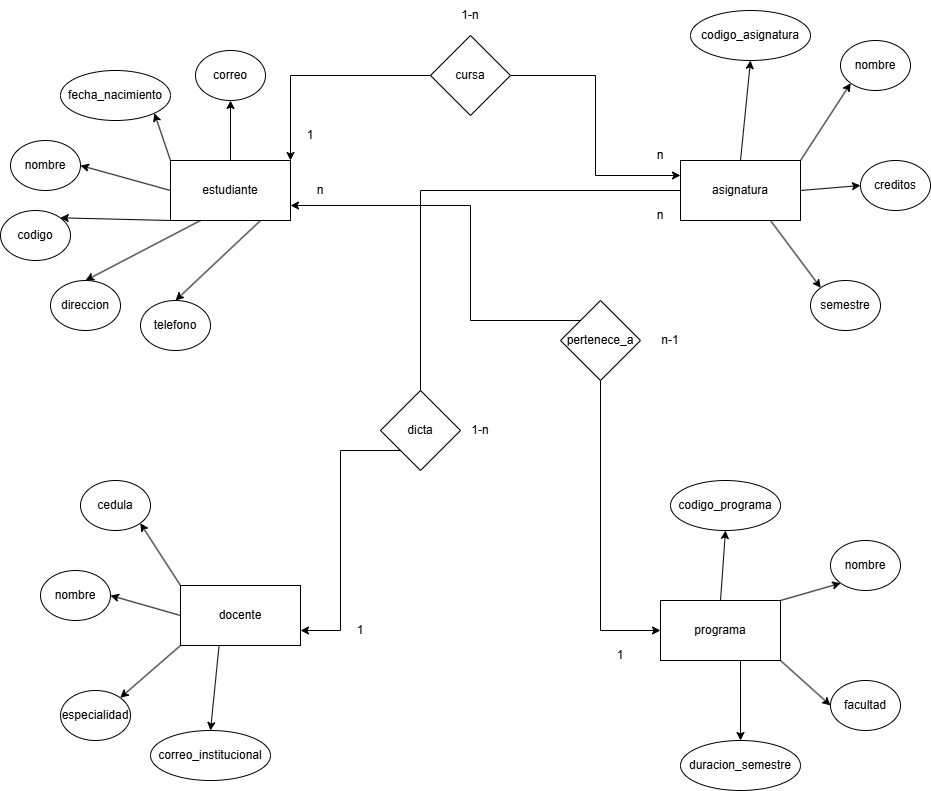

The diagram above was exported from draw.io. Its source (the exported page's mxGraphModel, read from the mxfile embedded in the PNG):
<mxGraphModel dx="1678" dy="921" grid="1" gridSize="10" guides="1" tooltips="1" connect="1" arrows="1" fold="1" page="1" pageScale="1" pageWidth="980" pageHeight="1390" math="0" shadow="0">
  <root>
    <mxCell id="0" />
    <mxCell id="1" parent="0" />
    <mxCell id="No12PPncu1uI3K8HJyeP-1" parent="1" style="rounded=0;whiteSpace=wrap;html=1;fontStyle=0" value="estudiante" vertex="1">
      <mxGeometry height="60" width="120" x="190" y="210" as="geometry" />
    </mxCell>
    <mxCell id="No12PPncu1uI3K8HJyeP-2" parent="1" style="ellipse;whiteSpace=wrap;html=1;" value="codigo" vertex="1">
      <mxGeometry height="50" width="70" x="20" y="260" as="geometry" />
    </mxCell>
    <mxCell id="No12PPncu1uI3K8HJyeP-5" parent="1" style="ellipse;whiteSpace=wrap;html=1;" value="nombre" vertex="1">
      <mxGeometry height="50" width="70" x="30" y="190" as="geometry" />
    </mxCell>
    <mxCell id="No12PPncu1uI3K8HJyeP-6" parent="1" style="ellipse;whiteSpace=wrap;html=1;" value="fecha_nacimiento" vertex="1">
      <mxGeometry height="50" width="110" x="80" y="120" as="geometry" />
    </mxCell>
    <mxCell id="No12PPncu1uI3K8HJyeP-7" parent="1" style="ellipse;whiteSpace=wrap;html=1;" value="correo" vertex="1">
      <mxGeometry height="50" width="70" x="215" y="100" as="geometry" />
    </mxCell>
    <mxCell id="No12PPncu1uI3K8HJyeP-8" parent="1" style="ellipse;whiteSpace=wrap;html=1;" value="direccion" vertex="1">
      <mxGeometry height="50" width="70" x="70" y="330" as="geometry" />
    </mxCell>
    <mxCell id="No12PPncu1uI3K8HJyeP-9" parent="1" style="ellipse;whiteSpace=wrap;html=1;" value="telefono" vertex="1">
      <mxGeometry height="50" width="70" x="160" y="350" as="geometry" />
    </mxCell>
    <mxCell id="No12PPncu1uI3K8HJyeP-11" edge="1" parent="1" source="No12PPncu1uI3K8HJyeP-1" style="endArrow=classic;html=1;rounded=0;entryX=1;entryY=0.5;entryDx=0;entryDy=0;exitX=0;exitY=0.5;exitDx=0;exitDy=0;" target="No12PPncu1uI3K8HJyeP-5" value="">
      <mxGeometry height="50" relative="1" width="50" as="geometry">
        <mxPoint x="180" y="240" as="sourcePoint" />
        <mxPoint x="440" y="380" as="targetPoint" />
      </mxGeometry>
    </mxCell>
    <mxCell id="No12PPncu1uI3K8HJyeP-13" edge="1" parent="1" source="No12PPncu1uI3K8HJyeP-1" style="endArrow=classic;html=1;rounded=0;exitX=0;exitY=1;exitDx=0;exitDy=0;entryX=1;entryY=0;entryDx=0;entryDy=0;" target="No12PPncu1uI3K8HJyeP-2" value="">
      <mxGeometry height="50" relative="1" width="50" as="geometry">
        <mxPoint x="390" y="430" as="sourcePoint" />
        <mxPoint x="440" y="380" as="targetPoint" />
      </mxGeometry>
    </mxCell>
    <mxCell id="No12PPncu1uI3K8HJyeP-14" edge="1" parent="1" source="No12PPncu1uI3K8HJyeP-1" style="endArrow=classic;html=1;rounded=0;exitX=0;exitY=0;exitDx=0;exitDy=0;entryX=1;entryY=1;entryDx=0;entryDy=0;" target="No12PPncu1uI3K8HJyeP-6" value="">
      <mxGeometry height="50" relative="1" width="50" as="geometry">
        <mxPoint x="250" y="170" as="sourcePoint" />
        <mxPoint x="180" y="197" as="targetPoint" />
      </mxGeometry>
    </mxCell>
    <mxCell id="No12PPncu1uI3K8HJyeP-15" edge="1" parent="1" source="No12PPncu1uI3K8HJyeP-1" style="endArrow=classic;html=1;rounded=0;exitX=0.5;exitY=0;exitDx=0;exitDy=0;entryX=0.5;entryY=1;entryDx=0;entryDy=0;" target="No12PPncu1uI3K8HJyeP-7" value="">
      <mxGeometry height="50" relative="1" width="50" as="geometry">
        <mxPoint x="310" y="170" as="sourcePoint" />
        <mxPoint x="240" y="197" as="targetPoint" />
      </mxGeometry>
    </mxCell>
    <mxCell id="No12PPncu1uI3K8HJyeP-16" edge="1" parent="1" source="No12PPncu1uI3K8HJyeP-1" style="endArrow=classic;html=1;rounded=0;exitX=0.25;exitY=1;exitDx=0;exitDy=0;entryX=0.5;entryY=0;entryDx=0;entryDy=0;" target="No12PPncu1uI3K8HJyeP-8" value="">
      <mxGeometry height="50" relative="1" width="50" as="geometry">
        <mxPoint x="280" y="320" as="sourcePoint" />
        <mxPoint x="210" y="347" as="targetPoint" />
      </mxGeometry>
    </mxCell>
    <mxCell id="No12PPncu1uI3K8HJyeP-17" edge="1" parent="1" source="No12PPncu1uI3K8HJyeP-1" style="endArrow=classic;html=1;rounded=0;exitX=0.75;exitY=1;exitDx=0;exitDy=0;entryX=0.5;entryY=0;entryDx=0;entryDy=0;" target="No12PPncu1uI3K8HJyeP-9" value="">
      <mxGeometry height="50" relative="1" width="50" as="geometry">
        <mxPoint x="350" y="300" as="sourcePoint" />
        <mxPoint x="280" y="327" as="targetPoint" />
      </mxGeometry>
    </mxCell>
    <mxCell id="No12PPncu1uI3K8HJyeP-19" parent="1" style="rounded=0;whiteSpace=wrap;html=1;" value="asignatura" vertex="1">
      <mxGeometry height="60" width="120" x="700" y="210" as="geometry" />
    </mxCell>
    <mxCell id="No12PPncu1uI3K8HJyeP-20" parent="1" style="ellipse;whiteSpace=wrap;html=1;" value="codigo_asignatura" vertex="1">
      <mxGeometry height="50" width="120" x="710" y="60" as="geometry" />
    </mxCell>
    <mxCell id="No12PPncu1uI3K8HJyeP-21" parent="1" style="ellipse;whiteSpace=wrap;html=1;" value="nombre" vertex="1">
      <mxGeometry height="50" width="70" x="860" y="90" as="geometry" />
    </mxCell>
    <mxCell id="No12PPncu1uI3K8HJyeP-22" parent="1" style="ellipse;whiteSpace=wrap;html=1;" value="creditos" vertex="1">
      <mxGeometry height="50" width="70" x="880" y="210" as="geometry" />
    </mxCell>
    <mxCell id="No12PPncu1uI3K8HJyeP-23" parent="1" style="ellipse;whiteSpace=wrap;html=1;" value="semestre" vertex="1">
      <mxGeometry height="50" width="70" x="830" y="330" as="geometry" />
    </mxCell>
    <mxCell id="No12PPncu1uI3K8HJyeP-24" edge="1" parent="1" source="No12PPncu1uI3K8HJyeP-19" style="endArrow=classic;html=1;rounded=0;entryX=0.5;entryY=1;entryDx=0;entryDy=0;exitX=0.5;exitY=0;exitDx=0;exitDy=0;" target="No12PPncu1uI3K8HJyeP-20" value="">
      <mxGeometry height="50" relative="1" width="50" as="geometry">
        <mxPoint x="770" y="210" as="sourcePoint" />
        <mxPoint x="770" y="170" as="targetPoint" />
      </mxGeometry>
    </mxCell>
    <mxCell id="No12PPncu1uI3K8HJyeP-25" edge="1" parent="1" source="No12PPncu1uI3K8HJyeP-19" style="endArrow=classic;html=1;rounded=0;exitX=1;exitY=0;exitDx=0;exitDy=0;entryX=0;entryY=1;entryDx=0;entryDy=0;" target="No12PPncu1uI3K8HJyeP-21" value="">
      <mxGeometry height="50" relative="1" width="50" as="geometry">
        <mxPoint x="870" y="250" as="sourcePoint" />
        <mxPoint x="870" y="190" as="targetPoint" />
      </mxGeometry>
    </mxCell>
    <mxCell id="No12PPncu1uI3K8HJyeP-26" edge="1" parent="1" source="No12PPncu1uI3K8HJyeP-19" style="endArrow=classic;html=1;rounded=0;exitX=1;exitY=0.5;exitDx=0;exitDy=0;entryX=0;entryY=0.5;entryDx=0;entryDy=0;" target="No12PPncu1uI3K8HJyeP-22" value="">
      <mxGeometry height="50" relative="1" width="50" as="geometry">
        <mxPoint x="840" y="290" as="sourcePoint" />
        <mxPoint x="840" y="230" as="targetPoint" />
      </mxGeometry>
    </mxCell>
    <mxCell id="No12PPncu1uI3K8HJyeP-27" edge="1" parent="1" source="No12PPncu1uI3K8HJyeP-19" style="endArrow=classic;html=1;rounded=0;exitX=0.75;exitY=1;exitDx=0;exitDy=0;entryX=0;entryY=0;entryDx=0;entryDy=0;" target="No12PPncu1uI3K8HJyeP-23" value="">
      <mxGeometry height="50" relative="1" width="50" as="geometry">
        <mxPoint x="810" y="360" as="sourcePoint" />
        <mxPoint x="810" y="300" as="targetPoint" />
      </mxGeometry>
    </mxCell>
    <mxCell id="No12PPncu1uI3K8HJyeP-28" parent="1" style="rounded=0;whiteSpace=wrap;html=1;" value="docente" vertex="1">
      <mxGeometry height="60" width="120" x="200" y="635" as="geometry" />
    </mxCell>
    <mxCell id="No12PPncu1uI3K8HJyeP-29" parent="1" style="ellipse;whiteSpace=wrap;html=1;" value="cedula" vertex="1">
      <mxGeometry height="50" width="70" x="100" y="530" as="geometry" />
    </mxCell>
    <mxCell id="No12PPncu1uI3K8HJyeP-30" parent="1" style="ellipse;whiteSpace=wrap;html=1;" value="nombre" vertex="1">
      <mxGeometry height="50" width="70" x="60" y="620" as="geometry" />
    </mxCell>
    <mxCell id="No12PPncu1uI3K8HJyeP-31" parent="1" style="ellipse;whiteSpace=wrap;html=1;" value="especialidad" vertex="1">
      <mxGeometry height="50" width="70" x="80" y="740" as="geometry" />
    </mxCell>
    <mxCell id="No12PPncu1uI3K8HJyeP-32" parent="1" style="ellipse;whiteSpace=wrap;html=1;" value="correo_institucional" vertex="1">
      <mxGeometry height="50" width="120" x="170" y="780" as="geometry" />
    </mxCell>
    <mxCell id="No12PPncu1uI3K8HJyeP-35" edge="1" parent="1" source="No12PPncu1uI3K8HJyeP-28" style="endArrow=classic;html=1;rounded=0;entryX=1;entryY=1;entryDx=0;entryDy=0;exitX=0;exitY=0;exitDx=0;exitDy=0;" target="No12PPncu1uI3K8HJyeP-29" value="">
      <mxGeometry height="50" relative="1" width="50" as="geometry">
        <mxPoint x="170" y="640" as="sourcePoint" />
        <mxPoint x="220" y="590" as="targetPoint" />
      </mxGeometry>
    </mxCell>
    <mxCell id="No12PPncu1uI3K8HJyeP-36" edge="1" parent="1" source="No12PPncu1uI3K8HJyeP-28" style="endArrow=classic;html=1;rounded=0;entryX=1;entryY=0.5;entryDx=0;entryDy=0;exitX=0;exitY=0.5;exitDx=0;exitDy=0;" target="No12PPncu1uI3K8HJyeP-30" value="">
      <mxGeometry height="50" relative="1" width="50" as="geometry">
        <mxPoint x="150" y="730" as="sourcePoint" />
        <mxPoint x="200" y="680" as="targetPoint" />
      </mxGeometry>
    </mxCell>
    <mxCell id="No12PPncu1uI3K8HJyeP-37" edge="1" parent="1" source="No12PPncu1uI3K8HJyeP-28" style="endArrow=classic;html=1;rounded=0;entryX=1;entryY=0;entryDx=0;entryDy=0;exitX=0;exitY=1;exitDx=0;exitDy=0;" target="No12PPncu1uI3K8HJyeP-31" value="">
      <mxGeometry height="50" relative="1" width="50" as="geometry">
        <mxPoint x="170" y="770" as="sourcePoint" />
        <mxPoint x="220" y="720" as="targetPoint" />
      </mxGeometry>
    </mxCell>
    <mxCell id="No12PPncu1uI3K8HJyeP-38" edge="1" parent="1" source="No12PPncu1uI3K8HJyeP-28" style="endArrow=classic;html=1;rounded=0;exitX=0.321;exitY=1.008;exitDx=0;exitDy=0;exitPerimeter=0;entryX=0.5;entryY=0;entryDx=0;entryDy=0;" target="No12PPncu1uI3K8HJyeP-32" value="">
      <mxGeometry height="50" relative="1" width="50" as="geometry">
        <mxPoint x="240" y="780" as="sourcePoint" />
        <mxPoint x="290" y="730" as="targetPoint" />
      </mxGeometry>
    </mxCell>
    <mxCell id="No12PPncu1uI3K8HJyeP-39" parent="1" style="rounded=0;whiteSpace=wrap;html=1;" value="programa" vertex="1">
      <mxGeometry height="60" width="120" x="680" y="650" as="geometry" />
    </mxCell>
    <mxCell id="No12PPncu1uI3K8HJyeP-40" parent="1" style="ellipse;whiteSpace=wrap;html=1;" value="codigo_programa" vertex="1">
      <mxGeometry height="50" width="110" x="690" y="530" as="geometry" />
    </mxCell>
    <mxCell id="No12PPncu1uI3K8HJyeP-41" parent="1" style="ellipse;whiteSpace=wrap;html=1;" value="nombre" vertex="1">
      <mxGeometry height="50" width="70" x="850" y="590" as="geometry" />
    </mxCell>
    <mxCell id="No12PPncu1uI3K8HJyeP-42" parent="1" style="ellipse;whiteSpace=wrap;html=1;" value="facultad" vertex="1">
      <mxGeometry height="50" width="70" x="850" y="730" as="geometry" />
    </mxCell>
    <mxCell id="No12PPncu1uI3K8HJyeP-43" parent="1" style="ellipse;whiteSpace=wrap;html=1;" value="duracion_semestre" vertex="1">
      <mxGeometry height="50" width="120" x="700" y="790" as="geometry" />
    </mxCell>
    <mxCell id="No12PPncu1uI3K8HJyeP-44" edge="1" parent="1" source="No12PPncu1uI3K8HJyeP-39" style="endArrow=classic;html=1;rounded=0;exitX=0.5;exitY=0;exitDx=0;exitDy=0;entryX=0.5;entryY=1;entryDx=0;entryDy=0;" target="No12PPncu1uI3K8HJyeP-40" value="">
      <mxGeometry height="50" relative="1" width="50" as="geometry">
        <mxPoint x="730" y="670" as="sourcePoint" />
        <mxPoint x="730" y="610" as="targetPoint" />
      </mxGeometry>
    </mxCell>
    <mxCell id="No12PPncu1uI3K8HJyeP-45" edge="1" parent="1" source="No12PPncu1uI3K8HJyeP-39" style="endArrow=classic;html=1;rounded=0;exitX=1;exitY=0;exitDx=0;exitDy=0;entryX=0;entryY=1;entryDx=0;entryDy=0;" target="No12PPncu1uI3K8HJyeP-41" value="">
      <mxGeometry height="50" relative="1" width="50" as="geometry">
        <mxPoint x="810" y="680" as="sourcePoint" />
        <mxPoint x="810" y="620" as="targetPoint" />
      </mxGeometry>
    </mxCell>
    <mxCell id="No12PPncu1uI3K8HJyeP-46" edge="1" parent="1" source="No12PPncu1uI3K8HJyeP-39" style="endArrow=classic;html=1;rounded=0;exitX=1;exitY=1;exitDx=0;exitDy=0;entryX=0;entryY=0.5;entryDx=0;entryDy=0;" target="No12PPncu1uI3K8HJyeP-42" value="">
      <mxGeometry height="50" relative="1" width="50" as="geometry">
        <mxPoint x="820" y="780" as="sourcePoint" />
        <mxPoint x="820" y="720" as="targetPoint" />
      </mxGeometry>
    </mxCell>
    <mxCell id="No12PPncu1uI3K8HJyeP-47" edge="1" parent="1" source="No12PPncu1uI3K8HJyeP-39" style="endArrow=classic;html=1;rounded=0;exitX=0.667;exitY=1;exitDx=0;exitDy=0;entryX=0.5;entryY=0;entryDx=0;entryDy=0;exitPerimeter=0;" target="No12PPncu1uI3K8HJyeP-43" value="">
      <mxGeometry height="50" relative="1" width="50" as="geometry">
        <mxPoint x="730" y="810" as="sourcePoint" />
        <mxPoint x="730" y="750" as="targetPoint" />
      </mxGeometry>
    </mxCell>
    <mxCell id="No12PPncu1uI3K8HJyeP-51" edge="1" parent="1" source="No12PPncu1uI3K8HJyeP-49" style="edgeStyle=orthogonalEdgeStyle;rounded=0;orthogonalLoop=1;jettySize=auto;html=1;exitX=0;exitY=1;exitDx=0;exitDy=0;entryX=1;entryY=0.75;entryDx=0;entryDy=0;" target="No12PPncu1uI3K8HJyeP-28">
      <mxGeometry relative="1" as="geometry" />
    </mxCell>
    <mxCell id="No12PPncu1uI3K8HJyeP-49" parent="1" style="rhombus;whiteSpace=wrap;html=1;" value="dicta" vertex="1">
      <mxGeometry height="80" width="80" x="400" y="440" as="geometry" />
    </mxCell>
    <mxCell id="No12PPncu1uI3K8HJyeP-50" edge="1" parent="1" source="No12PPncu1uI3K8HJyeP-49" style="endArrow=none;html=1;rounded=0;exitX=0.5;exitY=0;exitDx=0;exitDy=0;entryX=0;entryY=0.5;entryDx=0;entryDy=0;" target="No12PPncu1uI3K8HJyeP-19" value="">
      <mxGeometry height="50" relative="1" width="50" as="geometry">
        <Array as="points">
          <mxPoint x="440" y="240" />
        </Array>
        <mxPoint x="700" y="450" as="sourcePoint" />
        <mxPoint x="750" y="400" as="targetPoint" />
      </mxGeometry>
    </mxCell>
    <mxCell id="No12PPncu1uI3K8HJyeP-52" parent="1" style="text;html=1;whiteSpace=wrap;strokeColor=none;fillColor=none;align=center;verticalAlign=middle;rounded=0;fontColor=light-dark(#000000,#010101);" value="1" vertex="1">
      <mxGeometry height="30" width="60" x="350" y="665" as="geometry" />
    </mxCell>
    <mxCell id="No12PPncu1uI3K8HJyeP-53" parent="1" style="text;html=1;whiteSpace=wrap;strokeColor=none;fillColor=none;align=center;verticalAlign=middle;rounded=0;fontColor=light-dark(#000000,#000000);" value="n" vertex="1">
      <mxGeometry height="30" width="60" x="650" y="250" as="geometry" />
    </mxCell>
    <mxCell id="No12PPncu1uI3K8HJyeP-55" parent="1" style="text;html=1;whiteSpace=wrap;strokeColor=none;fillColor=none;align=center;verticalAlign=middle;rounded=0;fontColor=light-dark(#000000,#000000);" value="1-n" vertex="1">
      <mxGeometry height="30" width="60" x="470" y="465" as="geometry" />
    </mxCell>
    <mxCell id="No12PPncu1uI3K8HJyeP-57" edge="1" parent="1" source="No12PPncu1uI3K8HJyeP-56" style="edgeStyle=orthogonalEdgeStyle;rounded=0;orthogonalLoop=1;jettySize=auto;html=1;exitX=0;exitY=0;exitDx=0;exitDy=0;entryX=1;entryY=0.75;entryDx=0;entryDy=0;" target="No12PPncu1uI3K8HJyeP-1">
      <mxGeometry relative="1" as="geometry">
        <Array as="points">
          <mxPoint x="490" y="370" />
          <mxPoint x="490" y="255" />
        </Array>
      </mxGeometry>
    </mxCell>
    <mxCell id="No12PPncu1uI3K8HJyeP-59" edge="1" parent="1" source="No12PPncu1uI3K8HJyeP-56" style="edgeStyle=orthogonalEdgeStyle;rounded=0;orthogonalLoop=1;jettySize=auto;html=1;exitX=0.5;exitY=1;exitDx=0;exitDy=0;entryX=0;entryY=0.5;entryDx=0;entryDy=0;" target="No12PPncu1uI3K8HJyeP-39">
      <mxGeometry relative="1" as="geometry" />
    </mxCell>
    <mxCell id="No12PPncu1uI3K8HJyeP-56" parent="1" style="rhombus;whiteSpace=wrap;html=1;" value="pertenece_a" vertex="1">
      <mxGeometry height="80" width="80" x="580" y="350" as="geometry" />
    </mxCell>
    <mxCell id="No12PPncu1uI3K8HJyeP-60" parent="1" style="text;html=1;whiteSpace=wrap;strokeColor=none;fillColor=none;align=center;verticalAlign=middle;rounded=0;fontColor=light-dark(#000000,#000000);" value="n" vertex="1">
      <mxGeometry height="30" width="60" x="310" y="225" as="geometry" />
    </mxCell>
    <mxCell id="No12PPncu1uI3K8HJyeP-61" parent="1" style="text;html=1;whiteSpace=wrap;strokeColor=none;fillColor=none;align=center;verticalAlign=middle;rounded=0;fontColor=light-dark(#000000,#000000);" value="1" vertex="1">
      <mxGeometry height="30" width="60" x="610" y="690" as="geometry" />
    </mxCell>
    <mxCell id="No12PPncu1uI3K8HJyeP-62" parent="1" style="text;html=1;whiteSpace=wrap;strokeColor=none;fillColor=none;align=center;verticalAlign=middle;rounded=0;fontColor=light-dark(#000000,#000000);" value="n-1" vertex="1">
      <mxGeometry height="30" width="60" x="660" y="375" as="geometry" />
    </mxCell>
    <mxCell id="No12PPncu1uI3K8HJyeP-64" edge="1" parent="1" source="No12PPncu1uI3K8HJyeP-63" style="edgeStyle=orthogonalEdgeStyle;rounded=0;orthogonalLoop=1;jettySize=auto;html=1;exitX=0;exitY=0.5;exitDx=0;exitDy=0;entryX=1;entryY=0;entryDx=0;entryDy=0;" target="No12PPncu1uI3K8HJyeP-1">
      <mxGeometry relative="1" as="geometry" />
    </mxCell>
    <mxCell id="No12PPncu1uI3K8HJyeP-65" edge="1" parent="1" source="No12PPncu1uI3K8HJyeP-63" style="edgeStyle=orthogonalEdgeStyle;rounded=0;orthogonalLoop=1;jettySize=auto;html=1;exitX=1;exitY=0.5;exitDx=0;exitDy=0;entryX=0;entryY=0.25;entryDx=0;entryDy=0;" target="No12PPncu1uI3K8HJyeP-19">
      <mxGeometry relative="1" as="geometry" />
    </mxCell>
    <mxCell id="No12PPncu1uI3K8HJyeP-63" parent="1" style="rhombus;whiteSpace=wrap;html=1;" value="cursa" vertex="1">
      <mxGeometry height="80" width="80" x="450" y="85" as="geometry" />
    </mxCell>
    <mxCell id="No12PPncu1uI3K8HJyeP-66" parent="1" style="text;html=1;whiteSpace=wrap;strokeColor=none;fillColor=none;align=center;verticalAlign=middle;rounded=0;fontColor=light-dark(#000000,#000000);" value="1" vertex="1">
      <mxGeometry height="30" width="60" x="300" y="170" as="geometry" />
    </mxCell>
    <mxCell id="No12PPncu1uI3K8HJyeP-67" parent="1" style="text;html=1;whiteSpace=wrap;strokeColor=none;fillColor=none;align=center;verticalAlign=middle;rounded=0;fontColor=light-dark(#000000,#000000);" value="n" vertex="1">
      <mxGeometry height="30" width="60" x="650" y="190" as="geometry" />
    </mxCell>
    <mxCell id="No12PPncu1uI3K8HJyeP-68" parent="1" style="text;html=1;whiteSpace=wrap;strokeColor=none;fillColor=none;align=center;verticalAlign=middle;rounded=0;fontColor=light-dark(#000000,#000000);" value="1-n" vertex="1">
      <mxGeometry height="30" width="60" x="460" y="50" as="geometry" />
    </mxCell>
  </root>
</mxGraphModel>